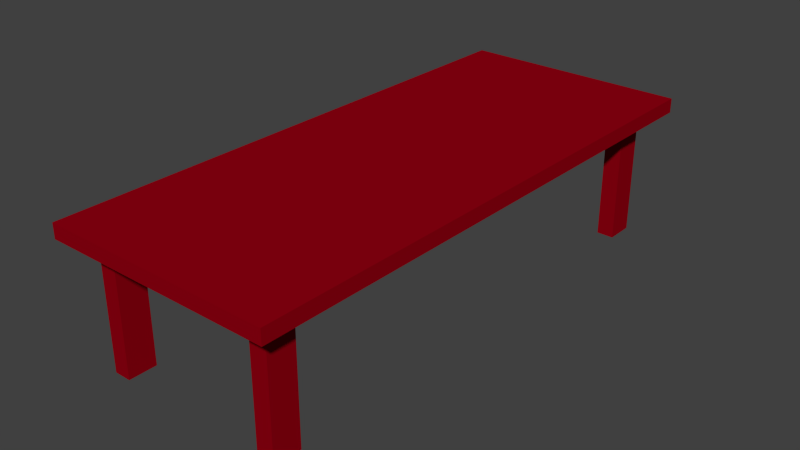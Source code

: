 # Source: 027_coffee_table.blend  (saved by Blender 2.76.0; exported with 4.5.12 LTS)
import bpy
from mathutils import Matrix  # noqa: F401  (used for matrix-valued properties, if any)

bpy.ops.wm.read_factory_settings(use_empty=True)
scene = bpy.context.scene
scene.name = 'Scene'

# ---- collections
col_collection_1 = bpy.data.collections.new('Collection 1'); scene.collection.children.link(col_collection_1)

# ---- materials (node trees are filled in below, after node groups)
mat_material_009 = bpy.data.materials.new('Material.009')
mat_material_009.alpha_threshold = 0.0
mat_material_009.use_transparent_shadow = False
mat_material_009.diffuse_color = (0.2874, 0.0, 0.006158, 1.0)
mat_material_009.roughness = 0.5

# ---- material node trees

# ---- world
world_world = bpy.data.worlds.new('World'); scene.world = world_world
world_world.color = (0.05088, 0.05088, 0.05088)
world_world.use_sun_shadow = False
world_world.sun_shadow_jitter_overblur = 0.0
world_world.cycles.sampling_method = 'MANUAL'
world_world.cycles.sample_map_resolution = 256

# ---- meshes
me_table1_pt000_001 = bpy.data.meshes.new('table1_pt000.001')
me_table1_pt000_001.from_pydata([(-0.6632, -1.572, -0.02369), (-0.6632, -1.572, 0.02369), (-0.6632, 1.572, -0.02369), (-0.6632, 1.572, 0.02369), (0.6632, -1.572, -0.02369), (0.6632, -1.572, 0.02369), (0.6632, 1.572, -0.02369), (0.6632, 1.572, 0.02369)], [], [(1, 3, 2, 0), (3, 7, 6, 2), (7, 5, 4, 6), (5, 1, 0, 4), (0, 2, 6, 4), (5, 7, 3, 1)])
me_table1_pt000_001.materials.append(mat_material_009)
me_table1_pt000_001.use_remesh_preserve_volume = False
me_table1_pt000_001.use_remesh_preserve_attributes = False
me_table1_pt000_001.use_mirror_vertex_groups = False
me_table1_pt000_001.update()
me_obj001_pt001 = bpy.data.meshes.new('obj001_pt001')
me_obj001_pt001.from_pydata([(0.04942, 0.0814, -0.2071), (0.04942, -0.0814, -0.2071), (-0.04942, -0.0814, -0.2071), (-0.04942, 0.0814, -0.2071), (0.04942, 0.0814, 0.2071), (0.04942, -0.0814, 0.2071), (-0.04942, -0.0814, 0.2071), (-0.04942, 0.0814, 0.2071)], [], [(0, 1, 2, 3), (4, 7, 6, 5), (0, 4, 5, 1), (1, 5, 6, 2), (2, 6, 7, 3), (4, 0, 3, 7)])
me_obj001_pt001.materials.append(mat_material_009)
me_obj001_pt001.use_remesh_preserve_volume = False
me_obj001_pt001.use_remesh_preserve_attributes = False
me_obj001_pt001.use_mirror_vertex_groups = False
me_obj001_pt001.update()
me_obj001_pt002 = bpy.data.meshes.new('obj001_pt002')
me_obj001_pt002.from_pydata([(0.04942, 0.0814, -0.2071), (0.04942, -0.0814, -0.2071), (-0.04942, -0.0814, -0.2071), (-0.04942, 0.0814, -0.2071), (0.04942, 0.0814, 0.2071), (0.04942, -0.0814, 0.2071), (-0.04942, -0.0814, 0.2071), (-0.04942, 0.0814, 0.2071)], [], [(0, 1, 2, 3), (4, 7, 6, 5), (0, 4, 5, 1), (1, 5, 6, 2), (2, 6, 7, 3), (4, 0, 3, 7)])
me_obj001_pt002.materials.append(mat_material_009)
me_obj001_pt002.use_remesh_preserve_volume = False
me_obj001_pt002.use_remesh_preserve_attributes = False
me_obj001_pt002.use_mirror_vertex_groups = False
me_obj001_pt002.update()
me_obj001_pt003 = bpy.data.meshes.new('obj001_pt003')
me_obj001_pt003.from_pydata([(0.04942, 0.0814, -0.1775), (0.04942, -0.0814, -0.1775), (-0.04942, -0.0814, -0.1775), (-0.04942, 0.0814, -0.1775), (0.04942, 0.0814, 0.2366), (0.04942, -0.0814, 0.2366), (-0.04942, -0.0814, 0.2366), (-0.04942, 0.0814, 0.2366), (0.04942, 0.0814, -0.1775), (0.04942, -0.0814, -0.1775), (-0.04942, 0.0814, -0.1775), (0.04942, 0.0814, 0.2366), (-0.04942, -0.0814, -0.1775), (0.04942, -0.0814, 0.2366), (-0.04942, -0.0814, 0.2366), (-0.04942, 0.0814, 0.2366), (0.04942, 0.0814, -0.1775), (0.04942, -0.0814, -0.1775), (-0.04942, 0.0814, -0.1775), (0.04942, 0.0814, 0.2366), (-0.04942, -0.0814, -0.1775), (0.04942, -0.0814, 0.2366), (-0.04942, -0.0814, 0.2366), (-0.04942, 0.0814, 0.2366), (0.04942, 0.0814, -0.1775), (0.04942, -0.0814, -0.1775), (-0.04942, 0.0814, -0.1775), (-0.04942, -0.0814, -0.1775)], [], [(0, 3, 2, 1), (4, 5, 6, 7), (0, 1, 5, 4), (1, 2, 6, 5), (2, 3, 7, 6), (4, 7, 3, 0), (8, 10, 12, 9), (11, 13, 14, 15), (8, 9, 13, 11), (9, 12, 14, 13), (12, 10, 15, 14), (11, 15, 10, 8), (16, 17, 25, 24), (19, 23, 22, 21), (16, 19, 21, 17), (17, 21, 22, 20), (20, 22, 23, 18), (19, 16, 18, 23), (24, 25, 27, 26), (20, 18, 26, 27), (17, 20, 27, 25), (18, 16, 24, 26)])
me_obj001_pt003.materials.append(mat_material_009)
me_obj001_pt003.use_remesh_preserve_volume = False
me_obj001_pt003.use_remesh_preserve_attributes = False
me_obj001_pt003.use_mirror_vertex_groups = False
me_obj001_pt003.update()
me_obj001_pt004 = bpy.data.meshes.new('obj001_pt004')
me_obj001_pt004.from_pydata([(0.04942, 0.0814, -0.2071), (0.04942, -0.0814, -0.2071), (-0.04942, -0.0814, -0.2071), (-0.04942, 0.0814, -0.2071), (0.04942, 0.0814, 0.2071), (0.04942, -0.0814, 0.2071), (-0.04942, -0.0814, 0.2071), (-0.04942, 0.0814, 0.2071)], [], [(0, 1, 2, 3), (4, 7, 6, 5), (0, 4, 5, 1), (1, 5, 6, 2), (2, 6, 7, 3), (4, 0, 3, 7)])
me_obj001_pt004.materials.append(mat_material_009)
me_obj001_pt004.use_remesh_preserve_volume = False
me_obj001_pt004.use_remesh_preserve_attributes = False
me_obj001_pt004.use_mirror_vertex_groups = False
me_obj001_pt004.update()

# ---- objects
ob_coffee_table = bpy.data.objects.new('Coffee Table', me_table1_pt000_001)
ob_table1_pt001_001 = bpy.data.objects.new('table1_pt001.001', me_obj001_pt001)
ob_table1_pt002_001 = bpy.data.objects.new('table1_pt002.001', me_obj001_pt002)
ob_table1_pt003_001 = bpy.data.objects.new('table1_pt003.001', me_obj001_pt003)
ob_table1_pt004_001 = bpy.data.objects.new('table1_pt004.001', me_obj001_pt004)

# ---- transforms, parenting, visibility, modifiers, constraints
ob_coffee_table.location = (0.04656, -0.2737, 0.7249)
ob_coffee_table.rotation_euler = (0.0, -0.0, 3.13)
ob_coffee_table.scale = (1.0, 1.0, 1.76)
ob_coffee_table.show_name = True
ob_coffee_table.lineart.crease_threshold = 0.0
ob_table1_pt001_001.parent = ob_coffee_table
ob_table1_pt001_001.matrix_parent_inverse = Matrix(((1.0, 0.0, 0.0, 6.685), (0.0, 1.0, 0.0, -0.7816), (0.0, 0.0, 1.0, -0.4565), (0.0, 0.0, 0.0, 1.0)))
ob_table1_pt001_001.location = (-7.168, 2.136, 0.2271)
ob_table1_pt001_001.lock_rotations_4d = False
ob_table1_pt001_001.empty_display_type = 'ARROWS'
ob_table1_pt001_001.lineart.crease_threshold = 0.0
ob_table1_pt002_001.parent = ob_coffee_table
ob_table1_pt002_001.matrix_parent_inverse = Matrix(((1.0, 0.0, 0.0, 6.685), (0.0, 1.0, 0.0, -0.7816), (0.0, 0.0, 1.0, -0.4565), (0.0, 0.0, 0.0, 1.0)))
ob_table1_pt002_001.location = (-6.193, 2.136, 0.2271)
ob_table1_pt002_001.lock_rotations_4d = False
ob_table1_pt002_001.empty_display_type = 'ARROWS'
ob_table1_pt002_001.lineart.crease_threshold = 0.0
ob_table1_pt003_001.parent = ob_coffee_table
ob_table1_pt003_001.matrix_parent_inverse = Matrix(((1.0, 0.0, 0.0, 6.685), (0.0, 1.0, 0.0, -0.7816), (0.0, 0.0, 1.0, -0.4565), (0.0, 0.0, 0.0, 1.0)))
ob_table1_pt003_001.location = (-6.193, -0.5825, 0.1975)
ob_table1_pt003_001.lock_rotations_4d = False
ob_table1_pt003_001.empty_display_type = 'ARROWS'
ob_table1_pt003_001.lineart.crease_threshold = 0.0
ob_table1_pt004_001.parent = ob_coffee_table
ob_table1_pt004_001.matrix_parent_inverse = Matrix(((1.0, 0.0, 0.0, 6.685), (0.0, 1.0, 0.0, -0.7816), (0.0, 0.0, 1.0, -0.4565), (0.0, 0.0, 0.0, 1.0)))
ob_table1_pt004_001.location = (-7.168, -0.5825, 0.2271)
ob_table1_pt004_001.lock_rotations_4d = False
ob_table1_pt004_001.empty_display_type = 'ARROWS'
ob_table1_pt004_001.lineart.crease_threshold = 0.0

# ---- collection membership
col_collection_1.objects.link(ob_coffee_table)
col_collection_1.objects.link(ob_table1_pt001_001)
col_collection_1.objects.link(ob_table1_pt002_001)
col_collection_1.objects.link(ob_table1_pt003_001)
col_collection_1.objects.link(ob_table1_pt004_001)

# ---- scene / render settings (as saved in the file)
scene.frame_start = 1; scene.frame_end = 250; scene.frame_set(1)
scene.render.engine = 'BLENDER_EEVEE_NEXT'
scene.render.resolution_percentage = 50
scene.render.dither_intensity = 0.0
scene.cycles.use_denoising = False
scene.cycles.samples = 10
scene.cycles.sampling_pattern = 'TABULATED_SOBOL'
scene.cycles.light_sampling_threshold = 0.0
scene.cycles.use_adaptive_sampling = False
scene.cycles.use_light_tree = False
scene.cycles.blur_glossy = 0.0
scene.cycles.pixel_filter_type = 'GAUSSIAN'
scene.cycles.sample_clamp_indirect = 0.0
scene.view_settings.view_transform = 'Standard'
bpy.context.view_layer.update()

# ---- added for rendering (the .blend has no active camera and no usable light): camera, sun
cam_auto = bpy.data.cameras.new('AutoCamera')
cam_auto.lens = 50.0
cam_auto.sensor_width = 36.0
cam_auto.clip_end = 1000.0
ob_auto_camera = bpy.data.objects.new('AutoCamera', cam_auto)
scene.collection.objects.link(ob_auto_camera)
ob_auto_camera.location = (3.31583, -4.19681, 2.97708)
ob_auto_camera.rotation_euler = (1.09748, -7.21219e-08, 0.694738)
scene.camera = ob_auto_camera
light_auto_sun = bpy.data.lights.new('AutoSun', 'SUN')
light_auto_sun.energy = 3.0
light_auto_sun.angle = 0.0523599
ob_auto_sun = bpy.data.objects.new('AutoSun', light_auto_sun)
scene.collection.objects.link(ob_auto_sun)
ob_auto_sun.rotation_euler = (0.872665, 0.174533, 0.523599)
bpy.context.view_layer.update()
